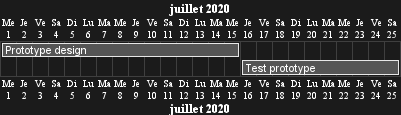

The diagram above was rendered by PlantUML. Its source (embedded in the PNG):
@startgantt
language fr

[Prototype design] lasts 15 days
[Test prototype] lasts 10 days

Project starts 2020-07-01
[Prototype design] starts 2020-07-01
[Test prototype] starts 2020-07-16
@endgantt